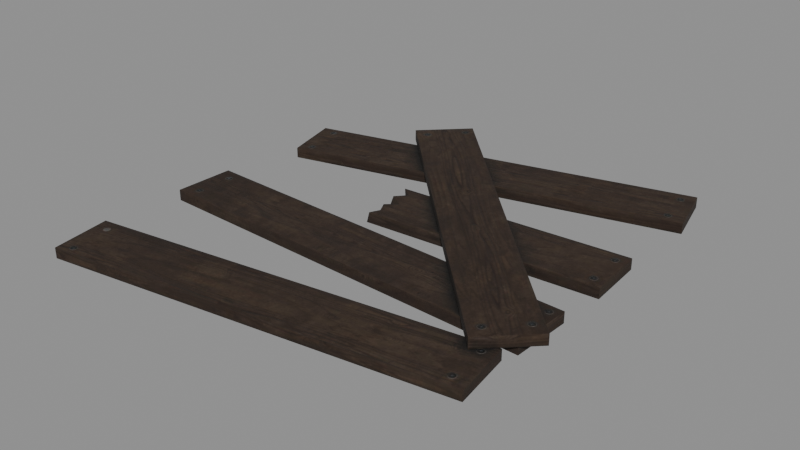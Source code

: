 # Source: wreck_planks.blend  (saved by Blender 4.3.30; exported with 4.5.12 LTS)
import bpy
from mathutils import Matrix  # noqa: F401  (used for matrix-valued properties, if any)

bpy.ops.wm.read_factory_settings(use_empty=True)
scene = bpy.context.scene
scene.name = 'upload'

# ---- collections
col_broken_wooden_planks = bpy.data.collections.new('Broken Wooden Planks'); scene.collection.children.link(col_broken_wooden_planks)

# ---- images (referenced by path relative to the original .blend; pixels are not part of the script)
import os
ASSET_DIR = os.environ.get("B2B_ASSET_DIR", "")  # directory of the original .blend (textures are referenced by path, not embedded)
HERE = os.path.dirname(os.path.abspath(__file__))  # packed textures are extracted next to this script under _unpacked/

def load_image(name, relpath, width, height, colorspace="sRGB"):
    """Load a texture the original file referenced (path relative to the .blend, or extracted next to this script)."""
    p = next((c for c in (os.path.join(HERE, relpath), os.path.join(ASSET_DIR, relpath)) if relpath and os.path.exists(c)), "")
    if p:
        img = bpy.data.images.load(p, check_existing=True)
        img.name = name
    else:  # same state as the original file: an image datablock whose file is absent (Cycles renders it pink)
        img = bpy.data.images.new(name, width, height)
        img.source = "FILE"
        img.filepath = "//" + (relpath or name)
    img.colorspace_settings.name = colorspace
    return img
img_displacement_jpg_001 = load_image('Материал_Displacement.jpg.001', '_unpacked/_________Displacement.3d71eb6f.jpg', 1024, 1024, 'Non-Color')
img_basecolor_jpg_001 = load_image('Материал_BaseColor.jpg.001', '_unpacked/_________BaseColor.58fa6240.jpg', 1024, 1024, 'sRGB')
img_metallic_jpg_001 = load_image('Материал_Metallic.jpg.001', '_unpacked/_________Metallic.2d0d7acb.jpg', 1024, 1024, 'Non-Color')
img_roughness_jpg_001 = load_image('Материал_Roughness.jpg.001', '_unpacked/_________Roughness.b32b64b8.jpg', 1024, 1024, 'Non-Color')
img_normal_jpg_001 = load_image('Материал_Normal.jpg.001', '_unpacked/_________Normal.8e1b611d.jpg', 1024, 1024, 'Non-Color')
img_emission_jpg_001 = load_image('Материал_Emission.jpg.001', '_unpacked/_________Emission.f108204e.jpg', 1024, 1024, 'sRGB')
img_alpha_jpg_001 = load_image('Материал_Alpha.jpg.001', '_unpacked/_________Alpha.f71570a0.jpg', 1024, 1024, 'Non-Color')

# ---- materials (node trees are filled in below, after node groups)
mat_001 = bpy.data.materials.new('Материал.001')

# ---- node groups
ng_smooth_by_angle_003 = bpy.data.node_groups.new('Smooth by Angle.003', 'GeometryNodeTree')
_s = ng_smooth_by_angle_003.interface.new_socket(name='Mesh', in_out='OUTPUT', socket_type='NodeSocketGeometry')
_s = ng_smooth_by_angle_003.interface.new_socket(name='Mesh', in_out='INPUT', socket_type='NodeSocketGeometry')
_s = ng_smooth_by_angle_003.interface.new_socket(name='Angle', in_out='INPUT', socket_type='NodeSocketFloat')
_s.subtype = 'ANGLE'
_s.default_value = 0.5236
_s.min_value = 0.0
_s.max_value = 3.142
_s.description = 'Maximum face angle for smooth edges'
_s = ng_smooth_by_angle_003.interface.new_socket(name='Ignore Sharpness', in_out='INPUT', socket_type='NodeSocketBool')
_s.force_non_field = True
ng_smooth_by_angle_003.description = 'Set the sharpness of mesh edges based on the angle between the neighboring faces'
ng_smooth_by_angle_003.is_modifier = True
_N = ng_smooth_by_angle_003.nodes; _L = ng_smooth_by_angle_003.links
n0 = _N.new('GeometryNodeSetShadeSmooth'); n0.name = 'Set Shade Smooth'; n0.location = (120, -80)
n0.domain = 'EDGE'
n1 = _N.new('GeometryNodeSetShadeSmooth'); n1.name = 'Set Shade Smooth.001'; n1.location = (300, -80)
n2 = _N.new('NodeGroupOutput'); n2.name = 'Group Output'; n2.location = (480, -80)
n3 = _N.new('GeometryNodeInputMeshEdgeAngle'); n3.name = 'Edge Angle'; n3.location = (-440, -240)
n4 = _N.new('NodeGroupInput'); n4.name = 'Group Input'; n4.location = (-80, -80)
n5 = _N.new('GeometryNodeInputEdgeSmooth'); n5.name = 'Is Edge Smooth'; n5.location = (-260, -120)
n6 = _N.new('GeometryNodeInputShadeSmooth'); n6.name = 'Is Shade Smooth'; n6.location = (-440, -397)
n7 = _N.new('FunctionNodeCompare'); n7.name = 'Compare'; n7.location = (-260, -260)
n7.operation = 'LESS_EQUAL'
n7.inputs[6].default_value = (0.0, 0.0, 0.0, 0.0)
n7.inputs[7].default_value = (0.0, 0.0, 0.0, 0.0)
n8 = _N.new('FunctionNodeBooleanMath'); n8.name = 'Boolean Math.001'; n8.location = (-80, -260)
n9 = _N.new('NodeGroupInput'); n9.name = 'Group Input.001'; n9.location = (-440, -329)
n10 = _N.new('NodeGroupInput'); n10.name = 'Group Input.002'; n10.location = (-259, -189)
n11 = _N.new('FunctionNodeBooleanMath'); n11.name = 'Boolean Math'; n11.location = (-80, -149)
n11.operation = 'OR'
n12 = _N.new('FunctionNodeBooleanMath'); n12.name = 'Boolean Math.002'; n12.location = (-260, -380)
n12.operation = 'OR'
n13 = _N.new('NodeGroupInput'); n13.name = 'Group Input.003'; n13.location = (-440, -460)
_L.new(n3.outputs[0], n7.inputs[0])
_L.new(n1.outputs[0], n2.inputs[0])
_L.new(n9.outputs[1], n7.inputs[1])
_L.new(n7.outputs[0], n8.inputs[0])
_L.new(n4.outputs[0], n0.inputs[0])
_L.new(n0.outputs[0], n1.inputs[0])
_L.new(n8.outputs[0], n0.inputs[2])
_L.new(n10.outputs[2], n11.inputs[1])
_L.new(n5.outputs[0], n11.inputs[0])
_L.new(n11.outputs[0], n0.inputs[1])
_L.new(n13.outputs[2], n12.inputs[1])
_L.new(n6.outputs[0], n12.inputs[0])
_L.new(n12.outputs[0], n8.inputs[1])
n2.is_active_output = True

# ---- material node trees
mat_001.use_nodes = True; mat_001.node_tree.nodes.clear()
_N = mat_001.node_tree.nodes; _L = mat_001.node_tree.links
n0 = _N.new('ShaderNodeBsdfPrincipled'); n0.name = 'Принципиальный BSDF'; n0.location = (10, 300)
n1 = _N.new('ShaderNodeOutputMaterial'); n1.name = 'Вывод материала'; n1.location = (300, 300)
n2 = _N.new('ShaderNodeTexImage'); n2.name = 'Текстура изображения'; n2.location = (88, -1440)
n2.label = 'Displacement'
n2.image = img_displacement_jpg_001
n3 = _N.new('ShaderNodeDisplacement'); n3.name = 'Смещение'; n3.location = (110, -400)
n3.inputs[2].default_value = 0.0
n4 = _N.new('ShaderNodeTexImage'); n4.name = 'Текстура изображения.001'; n4.location = (88, -40)
n4.label = 'Base Color'
n4.image = img_basecolor_jpg_001
n5 = _N.new('ShaderNodeTexImage'); n5.name = 'Текстура изображения.002'; n5.location = (88, -320)
n5.label = 'Metallic'
n5.image = img_metallic_jpg_001
n6 = _N.new('ShaderNodeTexImage'); n6.name = 'Текстура изображения.003'; n6.location = (88, -600)
n6.label = 'Roughness'
n6.image = img_roughness_jpg_001
n7 = _N.new('ShaderNodeTexImage'); n7.name = 'Текстура изображения.004'; n7.location = (88, -1720)
n7.label = 'Normal'
n7.image = img_normal_jpg_001
n8 = _N.new('ShaderNodeNormalMap'); n8.name = 'Карта нормалей'; n8.location = (-240, -1180)
n9 = _N.new('ShaderNodeTexImage'); n9.name = 'Текстура изображения.005'; n9.location = (88, -880)
n9.label = 'Emission Color'
n9.image = img_emission_jpg_001
n10 = _N.new('ShaderNodeTexImage'); n10.name = 'Текстура изображения.006'; n10.location = (88, -1160)
n10.label = 'Alpha'
n10.image = img_alpha_jpg_001
n11 = _N.new('ShaderNodeMapping'); n11.name = 'Отображение'; n11.location = (230, -40)
n12 = _N.new('NodeReroute'); n12.name = 'Перенаправление'; n12.location = (38, -958)
n12.width = 16
n12.socket_idname = 'NodeSocketVector'
n13 = _N.new('ShaderNodeTexCoord'); n13.name = 'Текстурные координаты'; n13.location = (30, -40)
n14 = _N.new('NodeFrame'); n14.name = 'Кадр'; n14.location = (-1270, 340)
n14.label = 'Mapping'
n14.width = 400
n15 = _N.new('NodeFrame'); n15.name = 'Кадр.001'; n15.location = (-628, 540)
n15.label = 'Textures'
n15.width = 358
n2.parent = n15
n4.parent = n15
n5.parent = n15
n6.parent = n15
n7.parent = n15
n9.parent = n15
n10.parent = n15
n11.parent = n14
n12.parent = n15
n13.parent = n14
_L.new(n0.outputs[0], n1.inputs[0])
_L.new(n2.outputs[0], n3.inputs[0])
_L.new(n3.outputs[0], n1.inputs[2])
_L.new(n4.outputs[0], n0.inputs[0])
_L.new(n5.outputs[0], n0.inputs[1])
_L.new(n6.outputs[0], n0.inputs[2])
_L.new(n7.outputs[0], n8.inputs[1])
_L.new(n8.outputs[0], n0.inputs[5])
_L.new(n9.outputs[0], n0.inputs[27])
_L.new(n10.outputs[0], n0.inputs[4])
_L.new(n12.outputs[0], n4.inputs[0])
_L.new(n12.outputs[0], n5.inputs[0])
_L.new(n12.outputs[0], n6.inputs[0])
_L.new(n12.outputs[0], n9.inputs[0])
_L.new(n12.outputs[0], n10.inputs[0])
_L.new(n12.outputs[0], n2.inputs[0])
_L.new(n12.outputs[0], n7.inputs[0])
_L.new(n11.outputs[0], n12.inputs[0])
_L.new(n13.outputs[2], n11.inputs[0])
n1.is_active_output = True

# ---- meshes
me_001 = bpy.data.meshes.new('Куб.001')
me_001.from_pydata([(-0.1037, -0.06517, -0.01041), (-0.1064, 0.04539, -0.01041), (0.3461, -0.03365, -0.01041), (0.338, 0.08117, -0.01041), (-0.0982, -0.06478, 0.01041), (-0.1117, 0.04966, 0.01041), (0.3461, -0.03365, 0.01041), (0.338, 0.08117, 0.01041), (-0.09441, -0.04603, -0.01041), (-0.09736, -0.01942, -0.01041), (-0.08685, -0.006296, -0.01041), (-0.1151, 0.01138, -0.01041), (-0.08953, 0.03198, -0.01041), (-0.08953, 0.03198, 0.01041), (-0.1075, 0.01191, 0.01041), (-0.07929, -0.005766, 0.01041), (-0.0997, -0.02423, 0.01041), (-0.08894, -0.04565, 0.01041)], [], [(17, 16, 9, 8), (2, 3, 7, 6), (4, 17, 8, 0), (13, 5, 1, 12), (2, 6, 4, 0), (7, 3, 1, 5), (16, 15, 10, 9), (15, 14, 11, 10), (14, 13, 12, 11), (6, 7, 5, 13, 14, 15, 16, 17, 4), (2, 0, 8, 9, 10, 11, 12, 1, 3)])
me_001.polygons.foreach_set('use_smooth', [True] * 11)
_uv = me_001.uv_layers.new(name='UVКарта')
_uv.uv.foreach_set('vector', [0.2349, 0.647, 0.2328, 0.6665, 0.2153, 0.6687, 0.2173, 0.6468, 0.6433, 0.6294, 0.6433, 0.7238, 0.6262, 0.7238, 0.6262, 0.6294, 0.2329, 0.6297, 0.2349, 0.647, 0.2173, 0.6468, 0.2153, 0.6295, 0.6615, 0.6563, 0.6615, 0.6796, 0.6445, 0.674, 0.6445, 0.6563, 0.9235, 0.3756, 0.9406, 0.3756, 0.9406, 0.7407, 0.9235, 0.7452, 0.9223, 0.7452, 0.9053, 0.7452, 0.9053, 0.3797, 0.9228, 0.3756, 0.2062, 0.6295, 0.2145, 0.6505, 0.1965, 0.6523, 0.1917, 0.6394, 0.2145, 0.6505, 0.2098, 0.6773, 0.1917, 0.6792, 0.1965, 0.6523, 0.6615, 0.6342, 0.6615, 0.6563, 0.6445, 0.6563, 0.644, 0.6294, 0.4773, 0.999, 0.383, 0.999, 0.383, 0.6294, 0.3987, 0.6465, 0.4141, 0.6307, 0.4301, 0.6528, 0.4441, 0.635, 0.4622, 0.6426, 0.4773, 0.6339, 0.9053, 0.3749, 0.9053, 0.00533, 0.9204, 0.014, 0.9423, 0.01311, 0.9524, 0.02245, 0.9685, 0.0003758, 0.9839, 0.02245, 0.9958, 0.009463, 0.9996, 0.3749])
me_001.materials.append(mat_001)
me_001.update()
me_005 = bpy.data.meshes.new('Куб.005')
me_005.from_pydata([(-0.3687, -0.1123, -0.01005), (-0.3854, 0.001582, -0.01005), (0.3854, -0.001582, -0.01005), (0.3687, 0.1123, -0.01005), (-0.3687, -0.1123, 0.01005), (-0.3854, 0.001582, 0.01005), (0.3854, -0.001582, 0.01005), (0.3687, 0.1123, 0.01005)], [], [(0, 1, 3, 2), (2, 3, 7, 6), (6, 7, 5, 4), (4, 5, 1, 0), (2, 6, 4, 0), (7, 3, 1, 5)])
me_005.polygons.foreach_set('use_smooth', [True] * 6)
_uv = me_005.uv_layers.new(name='UVКарта')
_uv.uv.foreach_set('vector', [0.1917, 0.0003758, 0.2866, 0.0003758, 0.2866, 0.6287, 0.1917, 0.6287, 0.5483, 0.6294, 0.5483, 0.7243, 0.5318, 0.7243, 0.5318, 0.6294, 0.3822, 0.6287, 0.2873, 0.6287, 0.2873, 0.0003758, 0.3822, 0.0003758, 0.531, 0.6294, 0.531, 0.7243, 0.5144, 0.7243, 0.5144, 0.6294, 0.8179, 0.6287, 0.8013, 0.6287, 0.8013, 0.0003758, 0.8179, 0.0003758, 0.8352, 0.6287, 0.8186, 0.6287, 0.8186, 0.0003758, 0.8352, 0.0003758])
me_005.materials.append(mat_001)
me_005.update()
me_007 = bpy.data.meshes.new('Куб.007')
me_007.from_pydata([(-0.3828, -0.04467, -0.01041), (-0.379, 0.07037, -0.01041), (0.379, -0.07037, -0.01041), (0.3828, 0.04467, -0.01041), (-0.3828, -0.04467, 0.01041), (-0.379, 0.07037, 0.01041), (0.379, -0.07037, 0.01041), (0.3828, 0.04467, 0.01041)], [], [(0, 1, 3, 2), (2, 3, 7, 6), (6, 7, 5, 4), (4, 5, 1, 0), (2, 6, 4, 0), (7, 3, 1, 5)])
me_007.polygons.foreach_set('use_smooth', [True] * 6)
_uv = me_007.uv_layers.new(name='UVКарта')
_uv.uv.foreach_set('vector', [0.0003758, 0.0003758, 0.09528, 0.0003758, 0.09528, 0.6289, 0.0003758, 0.6289, 0.4958, 0.6294, 0.4958, 0.7243, 0.4786, 0.7243, 0.4786, 0.6294, 0.1909, 0.6289, 0.09603, 0.6289, 0.09603, 0.0003758, 0.1909, 0.0003758, 0.5137, 0.6294, 0.5137, 0.7243, 0.4965, 0.7243, 0.4965, 0.6294, 0.7826, 0.6289, 0.7655, 0.6289, 0.7655, 0.0003758, 0.7826, 0.0003758, 0.8006, 0.6289, 0.7834, 0.6289, 0.7834, 0.0003758, 0.8006, 0.0003758])
me_007.materials.append(mat_001)
me_007.update()
me_008 = bpy.data.meshes.new('Куб.008')
me_008.from_pydata([(-0.3086, 0.231, -0.01005), (-0.2266, 0.3118, -0.01005), (0.2266, -0.3118, -0.01005), (0.3086, -0.231, -0.01005), (-0.3086, 0.231, 0.01005), (-0.2266, 0.3118, 0.01005), (0.2266, -0.3118, 0.01005), (0.3086, -0.231, 0.01005)], [], [(0, 1, 3, 2), (2, 3, 7, 6), (6, 7, 5, 4), (4, 5, 1, 0), (2, 6, 4, 0), (7, 3, 1, 5)])
me_008.polygons.foreach_set('use_smooth', [True] * 6)
_uv = me_008.uv_layers.new(name='UVКарта')
_uv.uv.foreach_set('vector', [0.4778, 0.6287, 0.383, 0.6287, 0.383, 0.0003758, 0.4778, 0.0003758, 0.5657, 0.6294, 0.5657, 0.7243, 0.5491, 0.7243, 0.5491, 0.6294, 0.6698, 0.0003758, 0.7647, 0.0003758, 0.7647, 0.6287, 0.6698, 0.6287, 0.6089, 0.7243, 0.6089, 0.6294, 0.6254, 0.6294, 0.6254, 0.7243, 0.8533, 0.0003758, 0.8699, 0.0003758, 0.8699, 0.6287, 0.8533, 0.6287, 0.8706, 0.0003758, 0.8872, 0.0003758, 0.8872, 0.6287, 0.8706, 0.6287])
me_008.materials.append(mat_001)
me_008.update()
me_009 = bpy.data.meshes.new('Куб.009')
me_009.from_pydata([(-0.3554, -0.1492, -0.01005), (-0.3836, -0.03756, -0.01005), (0.3836, 0.03756, -0.01005), (0.3554, 0.1492, -0.01005), (-0.3554, -0.1492, 0.01005), (-0.3836, -0.03756, 0.01005), (0.3836, 0.03756, 0.01005), (0.3554, 0.1492, 0.01005)], [], [(0, 1, 3, 2), (2, 3, 7, 6), (6, 7, 5, 4), (4, 5, 1, 0), (2, 6, 4, 0), (7, 3, 1, 5)])
me_009.polygons.foreach_set('use_smooth', [True] * 6)
_uv = me_009.uv_layers.new(name='UVКарта')
_uv.uv.foreach_set('vector', [0.5735, 0.6287, 0.4786, 0.6287, 0.4786, 0.0003758, 0.5735, 0.0003758, 0.5908, 0.6294, 0.5908, 0.7243, 0.5742, 0.7243, 0.5742, 0.6294, 0.5742, 0.0003758, 0.6691, 0.0003758, 0.6691, 0.6287, 0.5742, 0.6287, 0.6081, 0.6294, 0.6081, 0.7243, 0.5915, 0.7243, 0.5915, 0.6294, 0.8879, 0.0003758, 0.9045, 0.0003758, 0.9045, 0.6287, 0.8879, 0.6287, 0.8525, 0.6287, 0.836, 0.6287, 0.836, 0.0003758, 0.8525, 0.0003758])
me_009.materials.append(mat_001)
me_009.update()

# ---- objects
ob_004 = bpy.data.objects.new('Куб.004', me_001)
ob_003 = bpy.data.objects.new('Куб.003', me_005)
ob_002 = bpy.data.objects.new('Куб.002', me_007)
ob_001 = bpy.data.objects.new('Куб.001', me_008)
ob_x = bpy.data.objects.new('Куб', me_009)
ob_broken_wooden_planks = bpy.data.objects.new('Broken Wooden Planks', None)

# ---- transforms, parenting, visibility, modifiers, constraints
ob_004.parent = ob_broken_wooden_planks
ob_004.location = (0.01539, 0.09615, 0.01064)
_m = ob_004.modifiers.new('Сглаживание по углу', 'NODES')
_m.node_group = ng_smooth_by_angle_003
_m.use_pin_to_last = True
_m.show_group_selector = False
ob_003.parent = ob_broken_wooden_planks
ob_003.location = (-0.02539, -0.2844, 0.01064)
_m = ob_003.modifiers.new('Сглаживание по углу', 'NODES')
_m.node_group = ng_smooth_by_angle_003
_m.use_pin_to_last = True
_m.show_group_selector = False
ob_002.parent = ob_broken_wooden_planks
ob_002.location = (-0.02539, -0.07592, 0.01064)
_m = ob_002.modifiers.new('Сглаживание по углу', 'NODES')
_m.node_group = ng_smooth_by_angle_003
_m.use_pin_to_last = True
_m.show_group_selector = False
ob_001.parent = ob_broken_wooden_planks
ob_001.location = (0.08124, 0.1068, 0.03111)
_m = ob_001.modifiers.new('Сглаживание по углу', 'NODES')
_m.node_group = ng_smooth_by_angle_003
_m.use_pin_to_last = True
_m.show_group_selector = False
ob_x.parent = ob_broken_wooden_planks
ob_x.location = (-0.02539, 0.3048, 0.01064)
_m = ob_x.modifiers.new('Сглаживание по углу', 'NODES')
_m.node_group = ng_smooth_by_angle_003
_m.use_pin_to_last = True
_m.show_group_selector = False
ob_broken_wooden_planks.location = (0.0, 0.0, 0.0)
ob_broken_wooden_planks.empty_display_type = 'ARROWS'

# ---- collection membership
scene.collection.objects.link(ob_004)
scene.collection.objects.link(ob_003)
scene.collection.objects.link(ob_002)
scene.collection.objects.link(ob_001)
scene.collection.objects.link(ob_x)
scene.collection.objects.link(ob_broken_wooden_planks)
col_broken_wooden_planks.objects.link(ob_004)
col_broken_wooden_planks.objects.link(ob_003)
col_broken_wooden_planks.objects.link(ob_002)
col_broken_wooden_planks.objects.link(ob_001)
col_broken_wooden_planks.objects.link(ob_x)
col_broken_wooden_planks.objects.link(ob_broken_wooden_planks)

# ---- scene / render settings (as saved in the file)
scene.frame_start = 1; scene.frame_end = 250; scene.frame_set(1)
scene.render.engine = 'BLENDER_EEVEE_NEXT'
scene.render.image_settings.exr_codec = 'NONE'
scene.render.simplify_subdivision_render = 0
scene.render.simplify_child_particles_render = 0.0
scene.eevee.use_volume_custom_range = False
scene.eevee.use_fast_gi = False
scene.eevee.use_shadows = False
scene.view_settings.white_balance_temperature = 0.0
scene.view_settings.white_balance_tint = 0.0
scene.view_settings.white_balance_whitepoint = (2.97, 0.5193, -0.0414)
bpy.context.view_layer.update()

# ---- added for rendering (the .blend has no active camera and no usable light): camera, sun + grey world if the file has none
cam_auto = bpy.data.cameras.new('AutoCamera')
cam_auto.lens = 50.0
cam_auto.sensor_width = 36.0
cam_auto.clip_end = 1000.0
ob_auto_camera = bpy.data.objects.new('AutoCamera', cam_auto)
scene.collection.objects.link(ob_auto_camera)
ob_auto_camera.location = (1.07099, -1.26918, 0.885901)
ob_auto_camera.rotation_euler = (1.09748, -7.21219e-08, 0.694738)
scene.camera = ob_auto_camera
light_auto_sun = bpy.data.lights.new('AutoSun', 'SUN')
light_auto_sun.energy = 3.0
light_auto_sun.angle = 0.0523599
ob_auto_sun = bpy.data.objects.new('AutoSun', light_auto_sun)
scene.collection.objects.link(ob_auto_sun)
ob_auto_sun.rotation_euler = (0.872665, 0.174533, 0.523599)
if scene.world is None:
    world_auto = bpy.data.worlds.new('AutoWorld')
    world_auto.color = (0.3, 0.3, 0.3)
    scene.world = world_auto
bpy.context.view_layer.update()
